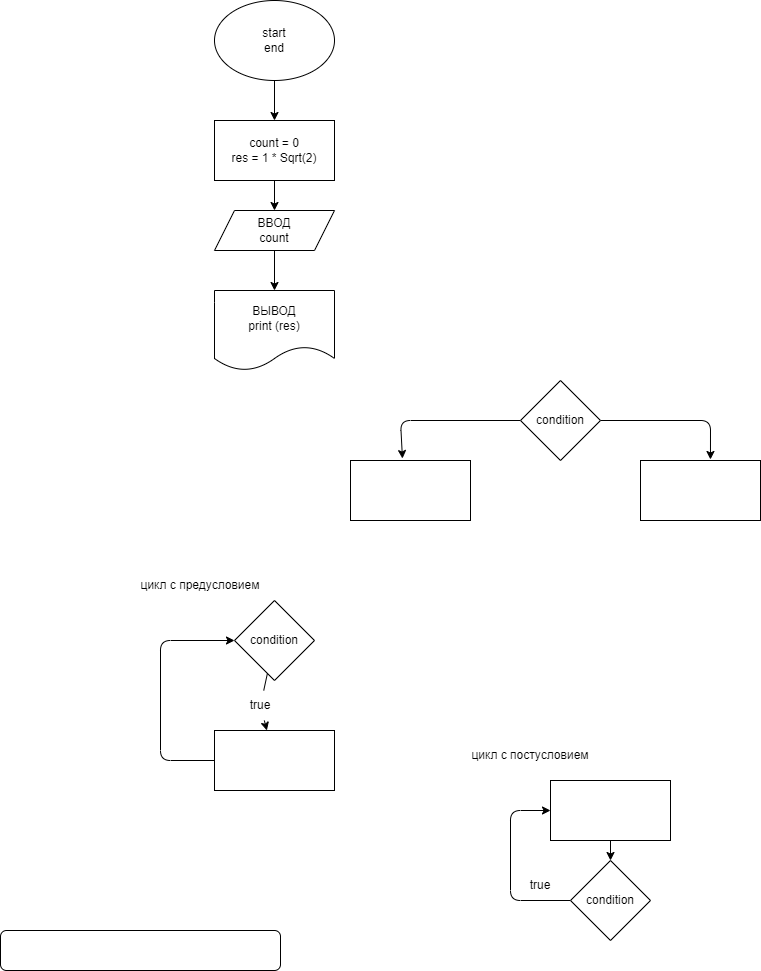

The diagram above was exported from draw.io. Its source (the exported page's mxGraphModel, read from the mxfile embedded in the PNG):
<mxGraphModel dx="1204" dy="596" grid="1" gridSize="10" guides="1" tooltips="1" connect="1" arrows="1" fold="1" page="1" pageScale="1" pageWidth="827" pageHeight="1169" math="0" shadow="0">
  <root>
    <mxCell id="0" />
    <mxCell id="1" parent="0" />
    <mxCell id="4" value="" style="edgeStyle=none;html=1;" edge="1" parent="1" source="2" target="3">
      <mxGeometry relative="1" as="geometry" />
    </mxCell>
    <mxCell id="2" value="start&lt;br&gt;end" style="ellipse;whiteSpace=wrap;html=1;" vertex="1" parent="1">
      <mxGeometry x="294" y="80" width="120" height="80" as="geometry" />
    </mxCell>
    <mxCell id="6" value="" style="edgeStyle=none;html=1;" edge="1" parent="1" source="3" target="5">
      <mxGeometry relative="1" as="geometry" />
    </mxCell>
    <mxCell id="3" value="count = 0&lt;br&gt;res = 1 * Sqrt(2)" style="rounded=0;whiteSpace=wrap;html=1;" vertex="1" parent="1">
      <mxGeometry x="294" y="200" width="120" height="60" as="geometry" />
    </mxCell>
    <mxCell id="9" value="" style="edgeStyle=none;html=1;" edge="1" parent="1" source="5" target="8">
      <mxGeometry relative="1" as="geometry" />
    </mxCell>
    <mxCell id="5" value="ВВОД&lt;br&gt;count" style="shape=parallelogram;perimeter=parallelogramPerimeter;whiteSpace=wrap;html=1;fixedSize=1;" vertex="1" parent="1">
      <mxGeometry x="294" y="290" width="120" height="40" as="geometry" />
    </mxCell>
    <mxCell id="8" value="ВЫВОД&lt;br&gt;print (res)" style="shape=document;whiteSpace=wrap;html=1;boundedLbl=1;" vertex="1" parent="1">
      <mxGeometry x="294" y="370" width="120" height="80" as="geometry" />
    </mxCell>
    <mxCell id="13" style="edgeStyle=none;html=1;entryX=0.433;entryY=-0.033;entryDx=0;entryDy=0;entryPerimeter=0;" edge="1" parent="1" source="10" target="11">
      <mxGeometry relative="1" as="geometry">
        <Array as="points">
          <mxPoint x="480" y="500" />
        </Array>
      </mxGeometry>
    </mxCell>
    <mxCell id="14" style="edgeStyle=none;html=1;entryX=0.583;entryY=-0.017;entryDx=0;entryDy=0;entryPerimeter=0;" edge="1" parent="1" source="10" target="12">
      <mxGeometry relative="1" as="geometry">
        <Array as="points">
          <mxPoint x="790" y="500" />
        </Array>
      </mxGeometry>
    </mxCell>
    <mxCell id="10" value="condition" style="rhombus;whiteSpace=wrap;html=1;" vertex="1" parent="1">
      <mxGeometry x="600" y="460" width="80" height="80" as="geometry" />
    </mxCell>
    <mxCell id="11" value="" style="rounded=0;whiteSpace=wrap;html=1;" vertex="1" parent="1">
      <mxGeometry x="430" y="540" width="120" height="60" as="geometry" />
    </mxCell>
    <mxCell id="12" value="" style="rounded=0;whiteSpace=wrap;html=1;" vertex="1" parent="1">
      <mxGeometry x="720" y="540" width="120" height="60" as="geometry" />
    </mxCell>
    <mxCell id="17" value="" style="edgeStyle=none;html=1;startArrow=none;" edge="1" parent="1" source="26" target="16">
      <mxGeometry relative="1" as="geometry" />
    </mxCell>
    <mxCell id="15" value="condition" style="rhombus;whiteSpace=wrap;html=1;" vertex="1" parent="1">
      <mxGeometry x="314" y="680" width="80" height="80" as="geometry" />
    </mxCell>
    <mxCell id="18" style="edgeStyle=none;html=1;entryX=0;entryY=0.5;entryDx=0;entryDy=0;" edge="1" parent="1" source="16" target="15">
      <mxGeometry relative="1" as="geometry">
        <Array as="points">
          <mxPoint x="240" y="840" />
          <mxPoint x="240" y="720" />
        </Array>
      </mxGeometry>
    </mxCell>
    <mxCell id="16" value="" style="rounded=0;whiteSpace=wrap;html=1;" vertex="1" parent="1">
      <mxGeometry x="294" y="810" width="120" height="60" as="geometry" />
    </mxCell>
    <mxCell id="22" style="edgeStyle=none;html=1;entryX=0;entryY=0.5;entryDx=0;entryDy=0;" edge="1" parent="1" source="19" target="20">
      <mxGeometry relative="1" as="geometry">
        <Array as="points">
          <mxPoint x="590" y="980" />
          <mxPoint x="590" y="890" />
        </Array>
      </mxGeometry>
    </mxCell>
    <mxCell id="19" value="condition" style="rhombus;whiteSpace=wrap;html=1;" vertex="1" parent="1">
      <mxGeometry x="650" y="940" width="80" height="80" as="geometry" />
    </mxCell>
    <mxCell id="21" value="" style="edgeStyle=none;html=1;" edge="1" parent="1" source="20" target="19">
      <mxGeometry relative="1" as="geometry" />
    </mxCell>
    <mxCell id="20" value="" style="rounded=0;whiteSpace=wrap;html=1;" vertex="1" parent="1">
      <mxGeometry x="630" y="860" width="120" height="60" as="geometry" />
    </mxCell>
    <mxCell id="23" value="цикл с предусловием" style="text;html=1;strokeColor=none;fillColor=none;align=center;verticalAlign=middle;whiteSpace=wrap;rounded=0;" vertex="1" parent="1">
      <mxGeometry x="200" y="650" width="160" height="30" as="geometry" />
    </mxCell>
    <mxCell id="24" value="цикл с постусловием" style="text;html=1;strokeColor=none;fillColor=none;align=center;verticalAlign=middle;whiteSpace=wrap;rounded=0;" vertex="1" parent="1">
      <mxGeometry x="530" y="820" width="160" height="30" as="geometry" />
    </mxCell>
    <mxCell id="25" value="true" style="text;html=1;strokeColor=none;fillColor=none;align=center;verticalAlign=middle;whiteSpace=wrap;rounded=0;" vertex="1" parent="1">
      <mxGeometry x="590" y="950" width="60" height="30" as="geometry" />
    </mxCell>
    <mxCell id="26" value="true" style="text;html=1;strokeColor=none;fillColor=none;align=center;verticalAlign=middle;whiteSpace=wrap;rounded=0;" vertex="1" parent="1">
      <mxGeometry x="310" y="770" width="60" height="30" as="geometry" />
    </mxCell>
    <mxCell id="27" value="" style="edgeStyle=none;html=1;endArrow=none;" edge="1" parent="1" source="15" target="26">
      <mxGeometry relative="1" as="geometry">
        <mxPoint x="354" y="760" as="sourcePoint" />
        <mxPoint x="354" y="810" as="targetPoint" />
      </mxGeometry>
    </mxCell>
    <mxCell id="28" value="" style="rounded=1;whiteSpace=wrap;html=1;" vertex="1" parent="1">
      <mxGeometry x="80" y="1010" width="280" height="40" as="geometry" />
    </mxCell>
  </root>
</mxGraphModel>